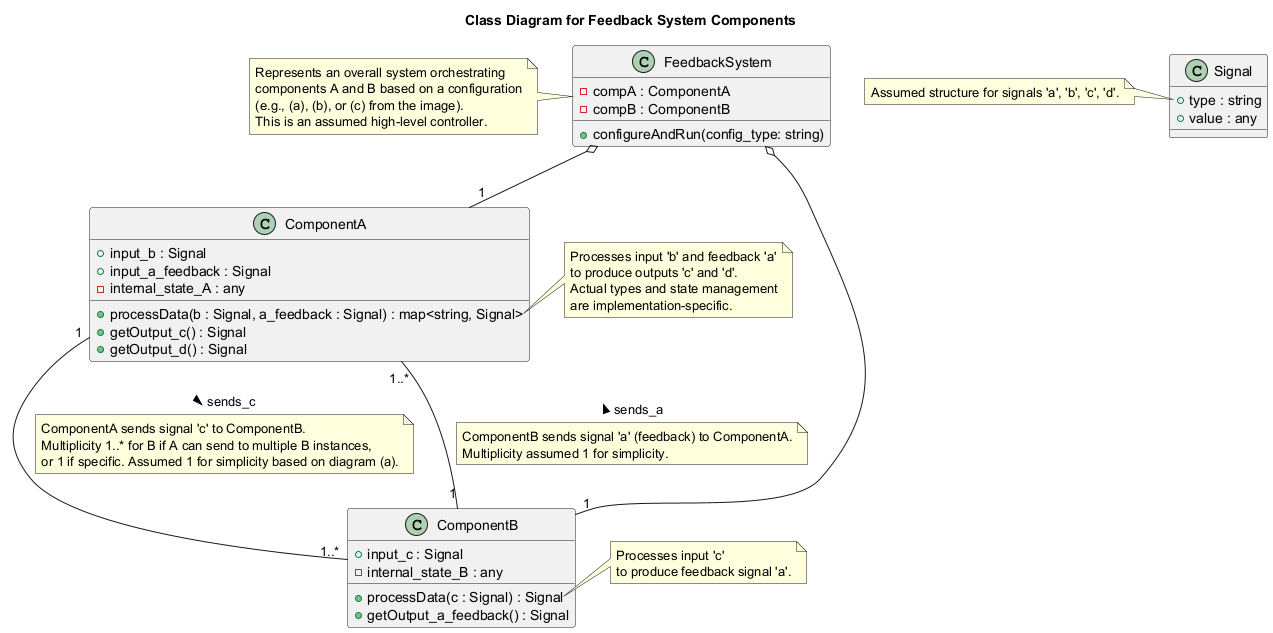

The diagram above was rendered by PlantUML. Its source (embedded in the PNG):
@startuml
title Class Diagram for Feedback System Components

class ComponentA {
  +input_b : Signal
  +input_a_feedback : Signal
  -internal_state_A : any
  +processData(b : Signal, a_feedback : Signal) : map<string, Signal>
  +getOutput_c() : Signal
  +getOutput_d() : Signal
}
note right of ComponentA::processData
  Processes input 'b' and feedback 'a'
  to produce outputs 'c' and 'd'.
  Actual types and state management
  are implementation-specific.
end note

class ComponentB {
  +input_c : Signal
  -internal_state_B : any
  +processData(c : Signal) : Signal
  +getOutput_a_feedback() : Signal
}
note right of ComponentB::processData
  Processes input 'c'
  to produce feedback signal 'a'.
end note

class Signal {
  +type : string
  +value : any
}
note left of Signal::type
  Assumed structure for signals 'a', 'b', 'c', 'd'.
  'type' could be e.g., "data", "control".
  'value' holds the actual signal content.
end note

ComponentA "1" -- "1..*" ComponentB : sends_c >
note on link
  ComponentA sends signal 'c' to ComponentB.
  Multiplicity 1..* for B if A can send to multiple B instances,
  or 1 if specific. Assumed 1 for simplicity based on diagram (a).
end note

ComponentB "1" -- "1..*" ComponentA : sends_a >
note on link
  ComponentB sends signal 'a' (feedback) to ComponentA.
  Multiplicity assumed 1 for simplicity.
end note

class FeedbackSystem {
  - compA : ComponentA
  - compB : ComponentB
  +configureAndRun(config_type: string)
}
note left of FeedbackSystem
  Represents an overall system orchestrating
  components A and B based on a configuration
  (e.g., (a), (b), or (c) from the image).
  This is an assumed high-level controller.
end note

FeedbackSystem o-- "1" ComponentA
FeedbackSystem o-- "1" ComponentB

@enduml